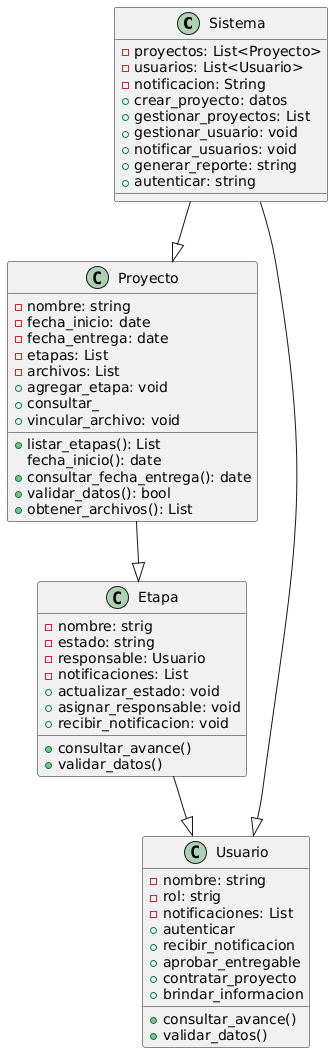

The diagram above was rendered by PlantUML. Its source (embedded in the PNG):
@startuml
class Sistema {
        -proyectos: List<Proyecto>
        -usuarios: List<Usuario>
        -notificacion: String
        +crear_proyecto: datos
        +gestionar_proyectos: List
        +gestionar_usuario: void
        +notificar_usuarios: void
        +generar_reporte: string
        +autenticar: string
}
class Proyecto {
        -nombre: string
        -fecha_inicio: date
        -fecha_entrega: date
        -etapas: List
        -archivos: List
        +agregar_etapa: void
        +listar_etapas(): List
        +consultar_
        fecha_inicio(): date
        +consultar_fecha_entrega(): date
        +validar_datos(): bool
        +vincular_archivo: void
        +obtener_archivos(): List
        }

class Etapa {
        -nombre: strig
        -estado: string
        -responsable: Usuario
        -notificaciones: List
        +actualizar_estado: void
        +asignar_responsable: void
        +recibir_notificacion: void
        +consultar_avance() 
        +validar_datos()
        }
  class Usuario {
        -nombre: string
        -rol: strig
        -notificaciones: List
        +autenticar
        +recibir_notificacion
        +aprobar_entregable
        +consultar_avance() 
        +contratar_proyecto
        +validar_datos() 
        +brindar_informacion
        }
Sistema --|> Proyecto
Sistema --|> Usuario
Proyecto --|> Etapa
Etapa --|> Usuario
@enduml